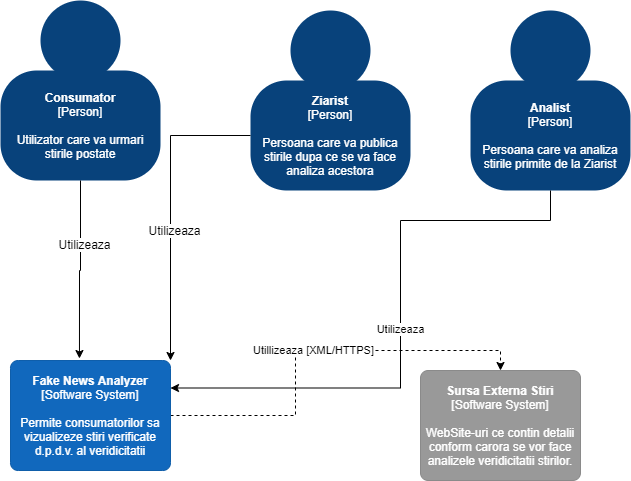

The diagram above was exported from draw.io. Its source (the exported page's mxGraphModel, read from the mxfile embedded in the PNG):
<mxGraphModel dx="1422" dy="745" grid="1" gridSize="10" guides="1" tooltips="1" connect="1" arrows="1" fold="1" page="1" pageScale="1" pageWidth="827" pageHeight="1169" math="0" shadow="0">
  <root>
    <mxCell id="0" />
    <mxCell id="1" parent="0" />
    <mxCell id="7IQibjnUvJQJpItRaNXz-1" value="" style="group;rounded=0;labelBackgroundColor=none;fillColor=none;fontColor=#ffffff;align=center;html=1;" vertex="1" connectable="0" parent="1">
      <mxGeometry x="140" y="140" width="160" height="180" as="geometry" />
      <C4Person as="c4" />
    </mxCell>
    <object label="&lt;b&gt;Consumator&lt;/b&gt;&lt;br&gt;&lt;div&gt;[Person]&lt;/div&gt;&lt;div&gt;&lt;br&gt;&lt;/div&gt;&lt;div&gt;Utilizator care va urmari stirile postate&lt;/div&gt;" placeholders="1" c4Name="name" c4Type="body" c4Description="Description" id="7IQibjnUvJQJpItRaNXz-2">
      <mxCell style="rounded=1;whiteSpace=wrap;html=1;labelBackgroundColor=none;fillColor=#08427b;fontColor=#ffffff;align=center;arcSize=33;strokeColor=3c7fc0;" vertex="1" parent="7IQibjnUvJQJpItRaNXz-1">
        <mxGeometry y="70" width="160" height="110" as="geometry" />
        <C4Person as="c4" />
      </mxCell>
    </object>
    <mxCell id="7IQibjnUvJQJpItRaNXz-3" value="" style="ellipse;whiteSpace=wrap;html=1;aspect=fixed;rounded=0;labelBackgroundColor=none;fillColor=#08427b;fontSize=12;fontColor=#ffffff;align=center;strokeColor=3c7fc0;" vertex="1" parent="7IQibjnUvJQJpItRaNXz-1">
      <mxGeometry x="40" width="80" height="80" as="geometry" />
      <C4Person as="c4" />
    </mxCell>
    <mxCell id="7IQibjnUvJQJpItRaNXz-4" value="" style="group;rounded=0;labelBackgroundColor=none;fillColor=none;fontColor=#ffffff;align=center;html=1;" vertex="1" connectable="0" parent="1">
      <mxGeometry x="390" y="150" width="160" height="180" as="geometry" />
      <C4Person as="c4" />
    </mxCell>
    <object label="&lt;b&gt;Ziarist&lt;/b&gt;&lt;div&gt;[Person]&lt;/div&gt;&lt;div&gt;&lt;br&gt;&lt;/div&gt;&lt;div&gt;Persoana care va publica stirile dupa ce se va face analiza acestora&lt;/div&gt;" placeholders="1" c4Name="name" c4Type="body" c4Description="Description" id="7IQibjnUvJQJpItRaNXz-5">
      <mxCell style="rounded=1;whiteSpace=wrap;html=1;labelBackgroundColor=none;fillColor=#08427b;fontColor=#ffffff;align=center;arcSize=33;strokeColor=3c7fc0;" vertex="1" parent="7IQibjnUvJQJpItRaNXz-4">
        <mxGeometry y="70" width="160" height="110" as="geometry" />
        <C4Person as="c4" />
      </mxCell>
    </object>
    <mxCell id="7IQibjnUvJQJpItRaNXz-6" value="" style="ellipse;whiteSpace=wrap;html=1;aspect=fixed;rounded=0;labelBackgroundColor=none;fillColor=#08427b;fontSize=12;fontColor=#ffffff;align=center;strokeColor=3c7fc0;" vertex="1" parent="7IQibjnUvJQJpItRaNXz-4">
      <mxGeometry x="40" width="80" height="80" as="geometry" />
      <C4Person as="c4" />
    </mxCell>
    <mxCell id="7IQibjnUvJQJpItRaNXz-7" value="" style="group;rounded=0;labelBackgroundColor=none;fillColor=none;fontColor=#ffffff;align=center;html=1;" vertex="1" connectable="0" parent="1">
      <mxGeometry x="610" y="150" width="160" height="180" as="geometry" />
      <C4Person as="c4" />
    </mxCell>
    <object label="&lt;b&gt;Analist&lt;/b&gt;&lt;div&gt;[Person]&lt;/div&gt;&lt;div&gt;&lt;br&gt;&lt;/div&gt;&lt;div&gt;Persoana care va analiza stirile primite de la Ziarist&lt;/div&gt;" placeholders="1" c4Name="name" c4Type="body" c4Description="Description" id="7IQibjnUvJQJpItRaNXz-8">
      <mxCell style="rounded=1;whiteSpace=wrap;html=1;labelBackgroundColor=none;fillColor=#08427b;fontColor=#ffffff;align=center;arcSize=33;strokeColor=3c7fc0;" vertex="1" parent="7IQibjnUvJQJpItRaNXz-7">
        <mxGeometry y="70" width="160" height="110" as="geometry" />
        <C4Person as="c4" />
      </mxCell>
    </object>
    <mxCell id="7IQibjnUvJQJpItRaNXz-9" value="" style="ellipse;whiteSpace=wrap;html=1;aspect=fixed;rounded=0;labelBackgroundColor=none;fillColor=#08427b;fontSize=12;fontColor=#ffffff;align=center;strokeColor=3c7fc0;" vertex="1" parent="7IQibjnUvJQJpItRaNXz-7">
      <mxGeometry x="40" width="80" height="80" as="geometry" />
      <C4Person as="c4" />
    </mxCell>
    <mxCell id="7IQibjnUvJQJpItRaNXz-17" value="Utillizeaza [XML/HTTPS]" style="edgeStyle=orthogonalEdgeStyle;rounded=0;orthogonalLoop=1;jettySize=auto;html=1;entryX=0.5;entryY=0;entryDx=0;entryDy=0;dashed=1;exitX=1;exitY=0.5;exitDx=0;exitDy=0;" edge="1" parent="1" source="7IQibjnUvJQJpItRaNXz-39" target="7IQibjnUvJQJpItRaNXz-28">
      <mxGeometry relative="1" as="geometry">
        <mxPoint x="668.96" y="912.04" as="sourcePoint" />
      </mxGeometry>
    </mxCell>
    <object label="&lt;b&gt;Sursa Externa Stiri&lt;/b&gt;&lt;div&gt;[Software System]&lt;/div&gt;&lt;div&gt;&lt;br&gt;&lt;/div&gt;&lt;div&gt;WebSite-uri ce contin detalii conform carora se vor face analizele veridicitatii stirilor.&lt;/div&gt;" placeholders="1" c4Name="name" c4Type="SoftwareSystemDependency" c4Description="Description" id="7IQibjnUvJQJpItRaNXz-28">
      <mxCell style="rounded=1;whiteSpace=wrap;html=1;labelBackgroundColor=none;fillColor=#999999;fontColor=#ffffff;align=center;arcSize=7;strokeColor=#8a8a8a;" vertex="1" parent="1">
        <mxGeometry x="560" y="510" width="160" height="110" as="geometry" />
        <C4SoftwareSystemDependency as="c4" />
      </mxCell>
    </object>
    <object label="&lt;span&gt;&lt;b&gt;Fake News Analyzer&lt;br&gt;&lt;/b&gt;[Software System]&lt;/span&gt;&lt;br&gt;&lt;div&gt;&lt;br&gt;&lt;/div&gt;&lt;div&gt;Permite consumatorilor sa vizualizeze stiri verificate d.p.d.v. al veridicitatii&lt;/div&gt;" placeholders="1" c4Name="name" c4Type="SoftwareSystem" c4Description="Description" id="7IQibjnUvJQJpItRaNXz-39">
      <mxCell style="rounded=1;whiteSpace=wrap;html=1;labelBackgroundColor=none;fillColor=#1168bd;fontColor=#ffffff;align=center;arcSize=7;strokeColor=#0f5eaa;" vertex="1" parent="1">
        <mxGeometry x="150" y="500" width="160" height="110" as="geometry" />
        <C4SoftwareSystem as="c4" />
      </mxCell>
    </object>
    <mxCell id="7IQibjnUvJQJpItRaNXz-40" style="edgeStyle=orthogonalEdgeStyle;rounded=0;orthogonalLoop=1;jettySize=auto;html=1;entryX=0.431;entryY=-0.018;entryDx=0;entryDy=0;entryPerimeter=0;" edge="1" parent="1" source="7IQibjnUvJQJpItRaNXz-2" target="7IQibjnUvJQJpItRaNXz-39">
      <mxGeometry relative="1" as="geometry" />
    </mxCell>
    <mxCell id="7IQibjnUvJQJpItRaNXz-44" value="Utilizeaza" style="text;html=1;align=center;verticalAlign=middle;resizable=0;points=[];labelBackgroundColor=#ffffff;" vertex="1" connectable="0" parent="7IQibjnUvJQJpItRaNXz-40">
      <mxGeometry x="-0.2962" y="3" relative="1" as="geometry">
        <mxPoint as="offset" />
      </mxGeometry>
    </mxCell>
    <mxCell id="7IQibjnUvJQJpItRaNXz-42" style="edgeStyle=orthogonalEdgeStyle;rounded=0;orthogonalLoop=1;jettySize=auto;html=1;entryX=1;entryY=0;entryDx=0;entryDy=0;" edge="1" parent="1" source="7IQibjnUvJQJpItRaNXz-5" target="7IQibjnUvJQJpItRaNXz-39">
      <mxGeometry relative="1" as="geometry" />
    </mxCell>
    <mxCell id="7IQibjnUvJQJpItRaNXz-45" value="Utilizeaza" style="text;html=1;align=center;verticalAlign=middle;resizable=0;points=[];labelBackgroundColor=#ffffff;" vertex="1" connectable="0" parent="7IQibjnUvJQJpItRaNXz-42">
      <mxGeometry x="0.141" y="3" relative="1" as="geometry">
        <mxPoint as="offset" />
      </mxGeometry>
    </mxCell>
    <mxCell id="7IQibjnUvJQJpItRaNXz-43" value="Utilizeaza" style="edgeStyle=orthogonalEdgeStyle;rounded=0;orthogonalLoop=1;jettySize=auto;html=1;entryX=1;entryY=0.25;entryDx=0;entryDy=0;" edge="1" parent="1" source="7IQibjnUvJQJpItRaNXz-8" target="7IQibjnUvJQJpItRaNXz-39">
      <mxGeometry relative="1" as="geometry">
        <Array as="points">
          <mxPoint x="690" y="360" />
          <mxPoint x="540" y="360" />
          <mxPoint x="540" y="528" />
        </Array>
      </mxGeometry>
    </mxCell>
  </root>
</mxGraphModel>